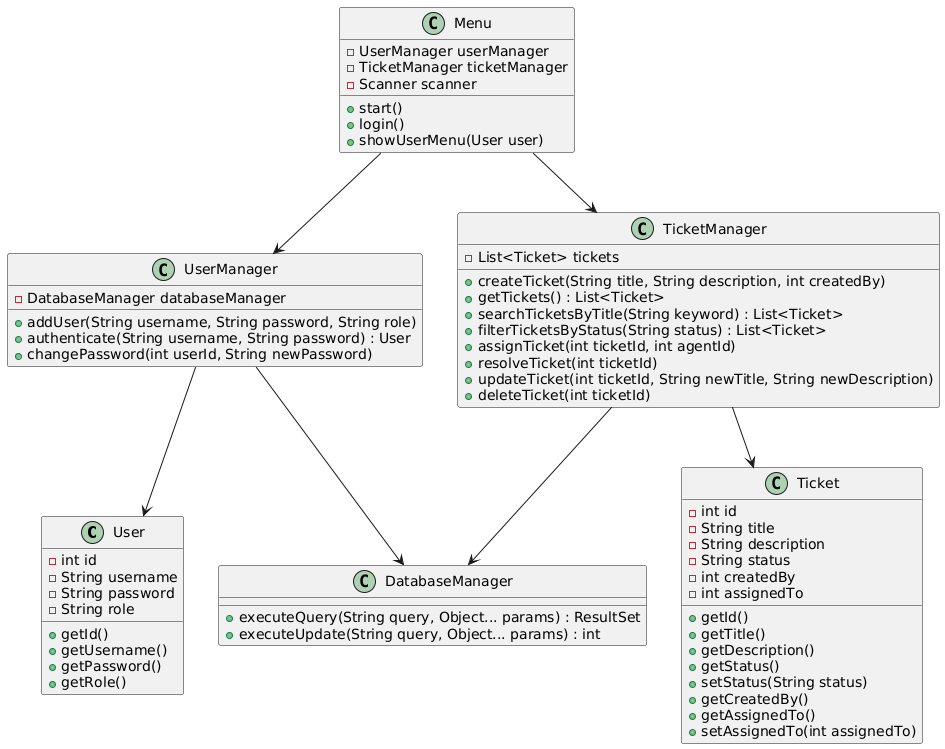

The diagram above was rendered by PlantUML. Its source (embedded in the PNG):
@startuml
class User {
    - int id
    - String username
    - String password
    - String role
    + getId()
    + getUsername()
    + getPassword()
    + getRole()
}

class Ticket {
    - int id
    - String title
    - String description
    - String status
    - int createdBy
    - int assignedTo
    + getId()
    + getTitle()
    + getDescription()
    + getStatus()
    + setStatus(String status)
    + getCreatedBy()
    + getAssignedTo()
    + setAssignedTo(int assignedTo)
}

class UserManager {
    - DatabaseManager databaseManager
    + addUser(String username, String password, String role)
    + authenticate(String username, String password) : User
    + changePassword(int userId, String newPassword)
}

class TicketManager {
    - List<Ticket> tickets
    + createTicket(String title, String description, int createdBy)
    + getTickets() : List<Ticket>
    + searchTicketsByTitle(String keyword) : List<Ticket>
    + filterTicketsByStatus(String status) : List<Ticket>
    + assignTicket(int ticketId, int agentId)
    + resolveTicket(int ticketId)
    + updateTicket(int ticketId, String newTitle, String newDescription)
    + deleteTicket(int ticketId)
}

class DatabaseManager {
    + executeQuery(String query, Object... params) : ResultSet
    + executeUpdate(String query, Object... params) : int
}

class Menu {
    - UserManager userManager
    - TicketManager ticketManager
    - Scanner scanner
    + start()
    + login()
    + showUserMenu(User user)
}

UserManager --> User
TicketManager --> Ticket
Menu --> UserManager
Menu --> TicketManager
UserManager --> DatabaseManager
TicketManager --> DatabaseManager
@enduml